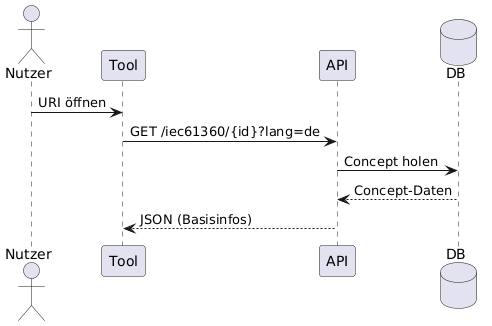

The diagram above was rendered by PlantUML. Its source (embedded in the PNG):
@startuml
actor Nutzer
participant Tool
participant API
database DB

Nutzer -> Tool: URI öffnen
Tool -> API: GET /iec61360/{id}?lang=de
API -> DB: Concept holen
DB --> API: Concept-Daten
API --> Tool: JSON (Basisinfos)
@enduml